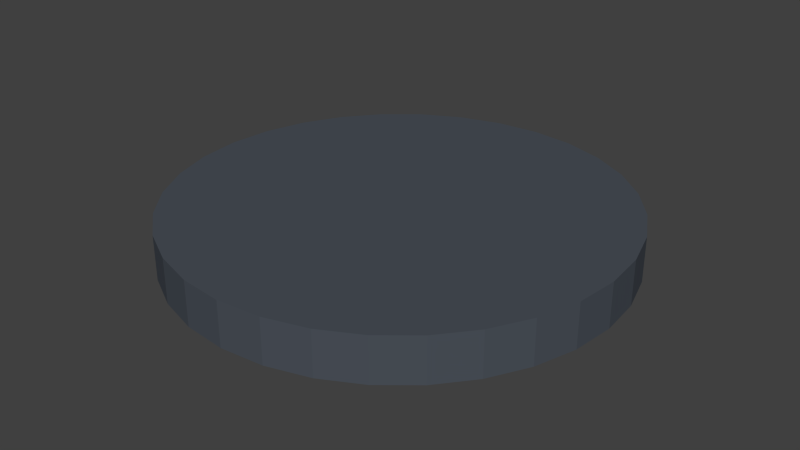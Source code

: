# Source: SpeedMeter_v_1.blend  (saved by Blender 2.76.0; exported with 4.5.12 LTS)
import bpy
from mathutils import Matrix  # noqa: F401  (used for matrix-valued properties, if any)

bpy.ops.wm.read_factory_settings(use_empty=True)
scene = bpy.context.scene
scene.name = 'Scene'

# ---- collections
col_collection_1 = bpy.data.collections.new('Collection 1'); scene.collection.children.link(col_collection_1)

# ---- materials (node trees are filled in below, after node groups)
mat_material = bpy.data.materials.new('Material')
mat_material.alpha_threshold = 0.0
mat_material.use_transparent_shadow = False
mat_material.diffuse_color = (0.674, 0.8, 0.56, 1.0)
mat_material.roughness = 0.5
mat_pointermaterial = bpy.data.materials.new('PointerMaterial')
mat_pointermaterial.alpha_threshold = 0.0
mat_pointermaterial.use_transparent_shadow = False
mat_pointermaterial.diffuse_color = (0.8, 0.003544, 0.0, 1.0)
mat_pointermaterial.roughness = 0.5
mat_pointermaterial.line_color = (0.0, 0.0, 0.0, 1.0)
mat_metermaterial = bpy.data.materials.new('MeterMaterial')
mat_metermaterial.alpha_threshold = 0.0
mat_metermaterial.use_transparent_shadow = False
mat_metermaterial.diffuse_color = (0.4607, 0.5483, 0.686, 1.0)
mat_metermaterial.roughness = 0.5
mat_metermaterial.line_color = (0.0, 0.0, 0.0, 1.0)
mat_meterouter = bpy.data.materials.new('MeterOuter')
mat_meterouter.alpha_threshold = 0.0
mat_meterouter.use_transparent_shadow = False
mat_meterouter.diffuse_color = (0.07119, 0.08342, 0.1025, 1.0)
mat_meterouter.roughness = 0.5
mat_meterouter.line_color = (0.0, 0.0, 0.0, 1.0)

# ---- material node trees

# ---- world
world_world = bpy.data.worlds.new('World'); scene.world = world_world
world_world.color = (0.05088, 0.05088, 0.05088)
world_world.use_sun_shadow = False
world_world.sun_shadow_jitter_overblur = 0.0
world_world.cycles.sampling_method = 'MANUAL'
world_world.cycles.sample_map_resolution = 256

# ---- meshes
me_cylinder_001 = bpy.data.meshes.new('Cylinder.001')
me_cylinder_001.from_pydata([(8.385e-09, -0.1, 0.04865), (-9.092e-09, -0.1, -0.05135), (0.01951, -0.09808, 0.04865), (0.01951, -0.09808, -0.05135), (0.03827, -0.09239, 0.04865), (0.03827, -0.09239, -0.05135), (0.05556, -0.08315, 0.04865), (0.05556, -0.08315, -0.05135), (0.07071, -0.07071, 0.04865), (0.07071, -0.07071, -0.05135), (0.08315, -0.05556, 0.04865), (0.08315, -0.05556, -0.05135), (0.09239, -0.03827, 0.04865), (0.09239, -0.03827, -0.05135), (0.09808, -0.01951, 0.04865), (0.09808, -0.01951, -0.05135), (0.1, 1.045e-06, 0.04865), (0.1, -1.118e-06, -0.05135), (0.09808, 0.01951, 0.04865), (0.09808, 0.01951, -0.05135), (0.09239, 0.03827, 0.04865), (0.09239, 0.03827, -0.05135), (0.08315, 0.05556, 0.04865), (0.08315, 0.05556, -0.05135), (0.07071, 0.07071, 0.04865), (0.07071, 0.07071, -0.05135), (0.05556, 0.08315, 0.04865), (0.05556, 0.08315, -0.05135), (0.03827, 0.09239, 0.04865), (0.03827, 0.09239, -0.05135), (0.01951, 0.09808, 0.04865), (0.01951, 0.09808, -0.05135), (-2.42e-08, 0.1, 0.04865), (-4.168e-08, 0.1, -0.05135), (-0.01951, 0.09808, 0.04865), (-0.01951, 0.09808, -0.05135), (-0.03827, 0.09239, 0.04865), (-0.03827, 0.09239, -0.05135), (-0.05556, 0.08315, 0.04865), (-0.05556, 0.08315, -0.05135), (-0.07071, 0.07071, 0.04865), (-0.07071, 0.07071, -0.05135), (-0.08315, 0.05556, 0.04865), (-0.08315, 0.05556, -0.05135), (-0.09239, 0.03827, 0.04865), (-0.09239, 0.03827, -0.05135), (-0.09808, 0.01951, 0.04865), (-0.09808, 0.01951, -0.05135), (-0.1, 9.559e-07, 0.04865), (-0.1, -1.207e-06, -0.05135), (-0.09808, -0.01951, 0.04865), (-0.09808, -0.01951, -0.05135), (-0.09239, -0.03827, 0.04865), (-0.09239, -0.03827, -0.05135), (-0.08315, -0.05556, 0.04865), (-0.08315, -0.05556, -0.05135), (-0.07071, -0.07071, 0.04865), (-0.07071, -0.07071, -0.05135), (-0.05556, -0.08315, 0.04865), (-0.05556, -0.08315, -0.05135), (-0.03827, -0.09239, 0.04865), (-0.03827, -0.09239, -0.05135), (-0.01951, -0.09808, 0.04865), (-0.01951, -0.09808, -0.05135)], [], [(0, 1, 3, 2), (2, 3, 5, 4), (4, 5, 7, 6), (6, 7, 9, 8), (8, 9, 11, 10), (10, 11, 13, 12), (12, 13, 15, 14), (14, 15, 17, 16), (16, 17, 19, 18), (18, 19, 21, 20), (20, 21, 23, 22), (22, 23, 25, 24), (24, 25, 27, 26), (26, 27, 29, 28), (28, 29, 31, 30), (30, 31, 33, 32), (32, 33, 35, 34), (34, 35, 37, 36), (36, 37, 39, 38), (38, 39, 41, 40), (40, 41, 43, 42), (42, 43, 45, 44), (44, 45, 47, 46), (46, 47, 49, 48), (48, 49, 51, 50), (50, 51, 53, 52), (52, 53, 55, 54), (54, 55, 57, 56), (56, 57, 59, 58), (58, 59, 61, 60), (3, 1, 63, 61, 59, 57, 55, 53, 51, 49, 47, 45, 43, 41, 39, 37, 35, 33, 31, 29, 27, 25, 23, 21, 19, 17, 15, 13, 11, 9, 7, 5), (62, 63, 1, 0), (60, 61, 63, 62), (0, 2, 4, 6, 8, 10, 12, 14, 16, 18, 20, 22, 24, 26, 28, 30, 32, 34, 36, 38, 40, 42, 44, 46, 48, 50, 52, 54, 56, 58, 60, 62)])
me_cylinder_001.materials.append(mat_material)
me_cylinder_001.use_remesh_preserve_volume = False
me_cylinder_001.use_remesh_preserve_attributes = False
me_cylinder_001.use_mirror_vertex_groups = False
me_cylinder_001.update()
me_cube_001 = bpy.data.meshes.new('Cube.001')
me_cube_001.from_pydata([(-0.02604, -0.05116, -0.04548), (-0.03218, -0.05325, 0.03426), (0.02738, 0.05067, 0.04156), (0.03351, 0.05276, -0.03817), (0.7133, -0.4117, 0.04211)], [], [(0, 1, 2, 3), (4, 0, 3), (4, 1, 0), (4, 3, 2), (4, 2, 1)])
me_cube_001.materials.append(mat_pointermaterial)
me_cube_001.use_remesh_preserve_volume = False
me_cube_001.use_remesh_preserve_attributes = False
me_cube_001.use_mirror_vertex_groups = False
me_cube_001.update()
me_cylinder = bpy.data.meshes.new('Cylinder')
me_cylinder.from_pydata([(4.37e-08, 1.0, 0.09997), (-4.37e-08, 1.0, -0.1), (-0.1951, 0.9808, 0.09997), (-0.1951, 0.9808, -0.1), (-0.3827, 0.9239, 0.09997), (-0.3827, 0.9239, -0.1), (-0.5556, 0.8315, 0.09998), (-0.5556, 0.8315, -0.1), (-0.7071, 0.7071, 0.09998), (-0.7071, 0.7071, -0.1), (-0.8315, 0.5556, 0.09998), (-0.8315, 0.5556, -0.1), (-0.9239, 0.3827, 0.09999), (-0.9239, 0.3827, -0.1), (-0.9808, 0.1951, 0.09999), (-0.9808, 0.1951, -0.1), (-1.0, 3.04e-06, 0.1), (-1.0, -2.889e-06, -0.1), (-0.9808, -0.1951, 0.1), (-0.9808, -0.1951, -0.09999), (-0.9239, -0.3827, 0.1), (-0.9239, -0.3827, -0.09999), (-0.8315, -0.5556, 0.1), (-0.8315, -0.5556, -0.09998), (-0.7071, -0.7071, 0.1), (-0.7071, -0.7071, -0.09998), (-0.5556, -0.8315, 0.1), (-0.5556, -0.8315, -0.09998), (-0.3827, -0.9239, 0.1), (-0.3827, -0.9239, -0.09997), (-0.1951, -0.9808, 0.1), (-0.1951, -0.9808, -0.09997), (3.695e-07, -1.0, 0.1), (2.821e-07, -1.0, -0.09997), (0.1951, -0.9808, 0.1), (0.1951, -0.9808, -0.09997), (0.3827, -0.9239, 0.1), (0.3827, -0.9239, -0.09997), (0.5556, -0.8315, 0.1), (0.5556, -0.8315, -0.09998), (0.7071, -0.7071, 0.1), (0.7071, -0.7071, -0.09998), (0.8315, -0.5556, 0.1), (0.8315, -0.5556, -0.09998), (0.9239, -0.3827, 0.1), (0.9239, -0.3827, -0.09999), (0.9808, -0.1951, 0.1), (0.9808, -0.1951, -0.09999), (1.0, 3.93e-06, 0.1), (1.0, -1.999e-06, -0.1), (0.9808, 0.1951, 0.09999), (0.9808, 0.1951, -0.1), (0.9239, 0.3827, 0.09999), (0.9239, 0.3827, -0.1), (0.8315, 0.5556, 0.09998), (0.8315, 0.5556, -0.1), (0.7071, 0.7071, 0.09998), (0.7071, 0.7071, -0.1), (0.5556, 0.8315, 0.09998), (0.5556, 0.8315, -0.1), (0.3827, 0.9239, 0.09997), (0.3827, 0.9239, -0.1), (0.1951, 0.9808, 0.09997), (0.1951, 0.9808, -0.1), (-4.37e-08, 0.9, -0.1), (-0.1221, 0.8918, -0.1), (-0.2392, 0.8678, -0.1), (-0.3503, 0.8293, -0.1), (-0.4542, 0.7771, -0.1), (-0.5499, 0.7124, -0.1), (-0.6363, 0.6363, -0.1), (-0.7124, 0.5499, -0.1), (-0.7771, 0.4542, -0.1), (-0.8293, 0.3503, -0.1), (-0.8678, 0.2392, -0.1), (-0.8918, 0.1221, -0.1), (-0.9, -2.914e-06, -0.1), (-0.8918, -0.1221, -0.1), (-0.8678, -0.2392, -0.09999), (-0.8293, -0.3503, -0.09999), (-0.7771, -0.4542, -0.09999), (-0.7124, -0.5499, -0.09998), (-0.6363, -0.6363, -0.09998), (-0.5499, -0.7124, -0.09998), (-0.4542, -0.7771, -0.09998), (-0.3503, -0.8293, -0.09998), (-0.2392, -0.8678, -0.09997), (-0.1221, -0.8918, -0.09997), (-4.37e-08, -0.9, -0.09997), (0.1221, -0.8918, -0.09997), (0.2392, -0.8678, -0.09997), (0.3503, -0.8293, -0.09998), (0.4542, -0.7771, -0.09998), (0.5499, -0.7124, -0.09998), (0.6363, -0.6363, -0.09998), (0.7124, -0.5499, -0.09998), (0.7771, -0.4542, -0.09999), (0.8293, -0.3503, -0.09999), (0.8678, -0.2392, -0.09999), (0.8918, -0.1221, -0.1), (0.9, -2.914e-06, -0.1), (0.8918, 0.1221, -0.1), (0.8678, 0.2392, -0.1), (0.8293, 0.3503, -0.1), (0.7771, 0.4542, -0.1), (0.7124, 0.5499, -0.1), (0.6363, 0.6363, -0.1), (0.5499, 0.7124, -0.1), (0.4542, 0.7771, -0.1), (0.3503, 0.8293, -0.1), (0.2392, 0.8678, -0.1), (0.1221, 0.8918, -0.1), (-0.003112, 0.8961, 0.04979), (-0.1275, 0.8874, 0.04979), (-0.2401, 0.8644, 0.04979), (-0.3534, 0.8253, 0.04979), (-0.4573, 0.7732, 0.04979), (-0.553, 0.7085, 0.0498), (-0.6395, 0.6324, 0.0498), (-0.7155, 0.546, 0.0498), (-0.7802, 0.4503, 0.0498), (-0.8324, 0.3463, 0.04981), (-0.871, 0.2353, 0.04981), (-0.8949, 0.1182, 0.04981), (-0.9031, -0.003919, 0.04982), (-0.8949, -0.126, 0.04982), (-0.871, -0.2431, 0.04982), (-0.8324, -0.3542, 0.04983), (-0.7802, -0.4581, 0.04983), (-0.7155, -0.5538, 0.04983), (-0.6395, -0.6403, -0.01091), (-0.553, -0.7164, -0.01091), (-0.4573, -0.781, -0.01091), (-0.3534, -0.8332, -0.0109), (-0.2423, -0.8718, -0.0109), (-0.1252, -0.8957, -0.0109), (-0.003112, -0.9039, -0.0109), (0.119, -0.8957, -0.0109), (0.2361, -0.8718, -0.0109), (0.3471, -0.8332, -0.01091), (0.4511, -0.781, -0.01091), (0.5468, -0.7164, -0.01091), (0.6332, -0.6403, -0.01091), (0.7093, -0.5538, 0.04983), (0.774, -0.4581, 0.04983), (0.8261, -0.3542, 0.04983), (0.8647, -0.2431, 0.04982), (0.8887, -0.126, 0.04982), (0.8969, -0.003919, 0.04982), (0.8887, 0.1182, 0.04981), (0.8647, 0.2353, 0.04981), (0.8261, 0.3463, 0.04981), (0.774, 0.4503, 0.0498), (0.7093, 0.546, 0.0498), (0.6332, 0.6324, 0.0498), (0.5468, 0.7085, 0.0498), (0.4511, 0.7732, 0.04979), (0.3471, 0.8253, 0.04979), (0.2361, 0.8639, 0.04979), (0.119, 0.8879, 0.04979), (-0.00311, -0.07317, 0.04982)], [], [(0, 1, 3, 2), (2, 3, 5, 4), (4, 5, 7, 6), (6, 7, 9, 8), (8, 9, 11, 10), (10, 11, 13, 12), (12, 13, 15, 14), (14, 15, 17, 16), (16, 17, 19, 18), (18, 19, 21, 20), (20, 21, 23, 22), (22, 23, 25, 24), (24, 25, 27, 26), (26, 27, 29, 28), (28, 29, 31, 30), (30, 31, 33, 32), (32, 33, 35, 34), (34, 35, 37, 36), (36, 37, 39, 38), (38, 39, 41, 40), (40, 41, 43, 42), (42, 43, 45, 44), (44, 45, 47, 46), (46, 47, 49, 48), (48, 49, 51, 50), (50, 51, 53, 52), (52, 53, 55, 54), (54, 55, 57, 56), (56, 57, 59, 58), (58, 59, 61, 60), (62, 63, 1, 0), (60, 61, 63, 62), (0, 2, 4, 6, 8, 10, 12, 14, 16, 18, 20, 22, 24, 26, 28, 30, 32, 34, 36, 38, 40, 42, 44, 46, 48, 50, 52, 54, 56, 58, 60, 62), (3, 1, 64, 65, 66, 67, 68, 69, 70, 71, 72, 73, 74, 75, 76, 77, 78, 79, 80, 81, 82, 83, 84, 85, 86, 87, 88, 33, 31, 29, 27, 25, 23, 21, 19, 17, 15, 13, 11, 9, 7, 5), (1, 63, 61, 59, 57, 55, 53, 51, 49, 47, 45, 43, 41, 39, 37, 35, 33, 88, 89, 90, 91, 92, 93, 94, 95, 96, 97, 98, 99, 100, 101, 102, 103, 104, 105, 106, 107, 108, 109, 110, 111, 64), (64, 111, 159, 112), (111, 110, 158, 159), (110, 109, 157, 158), (109, 108, 156, 157), (108, 107, 155, 156), (107, 106, 154, 155), (106, 105, 153, 154), (105, 104, 152, 153), (104, 103, 151, 152), (103, 102, 150, 151), (102, 101, 149, 150), (101, 100, 148, 149), (100, 99, 147, 148), (99, 98, 146, 147), (98, 97, 145, 146), (97, 96, 144, 145), (96, 95, 143, 144), (95, 94, 142, 143), (93, 92, 140, 141), (94, 93, 141, 142), (92, 91, 139, 140), (91, 90, 138, 139), (90, 89, 137, 138), (89, 88, 136, 137), (88, 87, 135, 136), (87, 86, 134, 135), (86, 85, 133, 134), (85, 84, 132, 133), (84, 83, 131, 132), (83, 82, 130, 131), (82, 81, 129, 130), (81, 80, 128, 129), (80, 79, 127, 128), (79, 78, 126, 127), (78, 77, 125, 126), (77, 76, 124, 125), (76, 75, 123, 124), (75, 74, 122, 123), (74, 73, 121, 122), (73, 72, 120, 121), (72, 71, 119, 120), (71, 70, 118, 119), (70, 69, 117, 118), (69, 68, 116, 117), (68, 67, 115, 116), (67, 66, 114, 115), (66, 65, 113, 114), (65, 64, 112, 113), (143, 142, 160), (141, 140, 139, 138, 137, 136, 135, 134, 133, 132, 131, 130, 160, 142), (130, 129, 160), (128, 127, 126, 125, 124, 123, 122, 121, 120, 119, 118, 117, 116, 115, 114, 113, 112, 159, 158, 157, 156, 155, 154, 153, 152, 151, 150, 149, 148, 147, 146, 145, 144, 143, 160, 129)])
me_cylinder.polygons.foreach_set('material_index', [1, 1, 1, 1, 1, 1, 1, 1, 1, 1, 1, 1, 1, 1, 1, 1, 1, 1, 1, 1, 1, 1, 1, 1, 1, 1, 1, 1, 1, 1, 1, 1, 1, 1, 1, 0, 0, 0, 0, 0, 0, 0, 0, 0, 0, 0, 0, 0, 0, 0, 0, 0, 0, 0, 0, 0, 0, 0, 0, 0, 0, 0, 0, 0, 0, 0, 0, 0, 0, 0, 0, 0, 0, 0, 0, 0, 0, 0, 0, 0, 0, 0, 0, 0, 0, 0, 0])
_uv = me_cylinder.uv_layers.new(name='UVMap')
_uv.uv.foreach_set('vector', [0.5044, 0.5003, 0.9341, 0.3766, 0.9488, 0.4638, 0.5027, 0.501, 0.5027, 0.501, 0.9488, 0.4638, 0.9449, 0.5521, 0.5008, 0.5012, 0.5008, 0.5012, 0.9449, 0.5521, 0.9239, 0.6374, 0.499, 0.5012, 0.499, 0.5012, 0.9239, 0.6374, 0.886, 0.7168, 0.4972, 0.5007, 0.4972, 0.5007, 0.886, 0.7168, 0.8347, 0.7872, 0.4956, 0.4999, 0.4956, 0.4999, 0.8347, 0.7872, 0.7711, 0.8466, 0.4941, 0.4988, 0.4941, 0.4988, 0.7711, 0.8466, 0.6972, 0.8921, 0.4929, 0.4974, 0.4929, 0.4974, 0.6972, 0.8921, 0.6159, 0.9229, 0.492, 0.4958, 0.492, 0.4958, 0.6159, 0.9229, 0.5298, 0.9381, 0.4915, 0.4941, 0.4915, 0.4941, 0.5298, 0.9381, 0.4427, 0.9354, 0.4913, 0.4923, 0.4913, 0.4923, 0.4427, 0.9354, 0.3567, 0.9173, 0.4914, 0.4905, 0.4914, 0.4905, 0.3567, 0.9173, 0.2764, 0.8817, 0.492, 0.4887, 0.492, 0.4887, 0.2764, 0.8817, 0.2036, 0.8312, 0.4928, 0.4872, 0.4928, 0.4872, 0.2036, 0.8312, 0.143, 0.767, 0.494, 0.4858, 0.494, 0.4858, 0.143, 0.767, 0.09595, 0.6916, 0.4954, 0.4847, 0.4954, 0.4847, 0.09595, 0.6916, 0.0658, 0.6081, 0.4969, 0.4839, 0.4969, 0.4839, 0.0658, 0.6081, 0.05127, 0.5207, 0.4986, 0.4834, 0.4986, 0.4834, 0.05127, 0.5207, 0.05542, 0.4321, 0.5004, 0.4832, 0.5004, 0.4832, 0.05542, 0.4321, 0.07669, 0.3468, 0.5021, 0.4833, 0.5021, 0.4833, 0.07669, 0.3468, 0.1148, 0.2675, 0.5038, 0.4838, 0.5038, 0.4838, 0.1148, 0.2675, 0.1664, 0.1971, 0.5054, 0.4846, 0.5054, 0.4846, 0.1664, 0.1971, 0.2301, 0.138, 0.5068, 0.4857, 0.5068, 0.4857, 0.2301, 0.138, 0.3042, 0.09271, 0.508, 0.487, 0.508, 0.487, 0.3042, 0.09271, 0.3856, 0.06224, 0.5089, 0.4885, 0.5089, 0.4885, 0.3856, 0.06224, 0.4718, 0.04733, 0.5094, 0.4902, 0.5094, 0.4902, 0.4718, 0.04733, 0.5587, 0.05044, 0.5097, 0.4919, 0.5097, 0.4919, 0.5587, 0.05044, 0.6445, 0.06884, 0.5096, 0.4937, 0.5096, 0.4937, 0.6445, 0.06884, 0.7243, 0.1046, 0.5091, 0.4953, 0.5091, 0.4953, 0.7243, 0.1046, 0.7965, 0.1549, 0.5084, 0.4969, 0.5084, 0.4969, 0.7965, 0.1549, 0.8569, 0.2187, 0.5073, 0.4982, 0.506, 0.4993, 0.9039, 0.2936, 0.9341, 0.3766, 0.5044, 0.5003, 0.5073, 0.4982, 0.8569, 0.2187, 0.9039, 0.2936, 0.506, 0.4993, 0.5044, 0.5003, 0.5027, 0.501, 0.5008, 0.5012, 0.499, 0.5012, 0.4972, 0.5007, 0.4956, 0.4999, 0.4941, 0.4988, 0.4929, 0.4974, 0.492, 0.4958, 0.4915, 0.4941, 0.4913, 0.4923, 0.4914, 0.4905, 0.492, 0.4887, 0.4928, 0.4872, 0.494, 0.4858, 0.4954, 0.4847, 0.4969, 0.4839, 0.4986, 0.4834, 0.5004, 0.4832, 0.5021, 0.4833, 0.5038, 0.4838, 0.5054, 0.4846, 0.5068, 0.4857, 0.508, 0.487, 0.5089, 0.4885, 0.5094, 0.4902, 0.5097, 0.4919, 0.5096, 0.4937, 0.5091, 0.4953, 0.5084, 0.4969, 0.5073, 0.4982, 0.506, 0.4993, 0.9488, 0.4638, 0.9341, 0.3766, 0.986, 0.3629, 0.9932, 0.4289, 0.9999, 0.4964, 0.9946, 0.5633, 0.9775, 0.6225, 0.9592, 0.685, 0.9294, 0.7431, 0.8917, 0.7903, 0.852, 0.8409, 0.8033, 0.8826, 0.7496, 0.9197, 0.6889, 0.9462, 0.6298, 0.9715, 0.5618, 0.9853, 0.4949, 0.9845, 0.4337, 0.9853, 0.3689, 0.9735, 0.3084, 0.9487, 0.2518, 0.9266, 0.1963, 0.8907, 0.1492, 0.8448, 0.1049, 0.8014, 0.06726, 0.7454, 0.03995, 0.683, 0.01366, 0.6218, 0.0658, 0.6081, 0.09595, 0.6916, 0.143, 0.767, 0.2036, 0.8312, 0.2764, 0.8817, 0.3567, 0.9173, 0.4427, 0.9354, 0.5298, 0.9381, 0.6159, 0.9229, 0.6972, 0.8921, 0.7711, 0.8466, 0.8347, 0.7872, 0.886, 0.7168, 0.9239, 0.6374, 0.9449, 0.5521, 0.9341, 0.3766, 0.9039, 0.2936, 0.8569, 0.2187, 0.7965, 0.1549, 0.7243, 0.1046, 0.6445, 0.06884, 0.5587, 0.05044, 0.4718, 0.04733, 0.3856, 0.06224, 0.3042, 0.09271, 0.2301, 0.138, 0.1664, 0.1971, 0.1148, 0.2675, 0.07669, 0.3468, 0.05542, 0.4321, 0.05127, 0.5207, 0.0658, 0.6081, 0.01366, 0.6218, 0.006571, 0.5556, 9.925e-05, 0.4879, 0.00558, 0.4208, 0.02289, 0.3615, 0.0415, 0.2991, 0.07152, 0.241, 0.1093, 0.1939, 0.1492, 0.1434, 0.1981, 0.1018, 0.252, 0.06498, 0.3128, 0.03863, 0.3719, 0.01358, 0.4399, 9.925e-05, 0.5068, 0.001133, 0.5679, 0.0006656, 0.6326, 0.01275, 0.6928, 0.03777, 0.749, 0.0601, 0.8038, 0.09603, 0.8505, 0.1414, 0.8947, 0.1844, 0.9323, 0.24, 0.9596, 0.302, 0.986, 0.3629, 0.9248, 0.4702, 0.8997, 0.4566, 0.9999, 0.4324, 0.9999, 0.4764, 0.8997, 0.4566, 0.8732, 0.4429, 0.994, 0.3887, 0.9999, 0.4324, 0.8732, 0.4429, 0.8466, 0.4294, 0.9827, 0.3457, 0.994, 0.3887, 0.8466, 0.4294, 0.8196, 0.4163, 0.9664, 0.304, 0.9827, 0.3457, 0.8196, 0.4163, 0.7921, 0.4035, 0.9454, 0.2638, 0.9664, 0.304, 0.7921, 0.4035, 0.777, 0.3975, 0.9201, 0.2255, 0.9454, 0.2638, 0.777, 0.3975, 0.7608, 0.3921, 0.8908, 0.1894, 0.9201, 0.2255, 0.7608, 0.3921, 0.7331, 0.3824, 0.8576, 0.1558, 0.8908, 0.1894, 0.7331, 0.3824, 0.7045, 0.3735, 0.8208, 0.1248, 0.8576, 0.1558, 0.7045, 0.3735, 0.675, 0.3657, 0.7806, 0.09665, 0.8208, 0.1248, 0.675, 0.3657, 0.6445, 0.3591, 0.7372, 0.07168, 0.7806, 0.09665, 0.6445, 0.3591, 0.6174, 0.3543, 0.6908, 0.05007, 0.7372, 0.07168, 0.6174, 0.3543, 0.5898, 0.3507, 0.6421, 0.03221, 0.6908, 0.05007, 0.5898, 0.3507, 0.5622, 0.3485, 0.5922, 0.01831, 0.6421, 0.03221, 0.5622, 0.3485, 0.5345, 0.3475, 0.5414, 0.008319, 0.5922, 0.01831, 0.5345, 0.3475, 0.5068, 0.3478, 0.4897, 0.002243, 0.5414, 0.008319, 0.5068, 0.3478, 0.4795, 0.3508, 0.4374, 9.396e-05, 0.4897, 0.002243, 0.4795, 0.3508, 0.4616, 0.3577, 0.3844, 0.1485, 0.4374, 9.396e-05, 0.4442, 0.3661, 0.428, 0.3769, 0.244, 0.1893, 0.3137, 0.1631, 0.4616, 0.3577, 0.4442, 0.3661, 0.3137, 0.1631, 0.3844, 0.1485, 0.428, 0.3769, 0.4111, 0.3873, 0.1763, 0.2274, 0.244, 0.1893, 0.4111, 0.3873, 0.3966, 0.3993, 0.1121, 0.2778, 0.1763, 0.2274, 0.3966, 0.3993, 0.3855, 0.4129, 0.05275, 0.3411, 0.1121, 0.2778, 0.3855, 0.4129, 0.3843, 0.4323, 9.396e-05, 0.4183, 0.05275, 0.3411, 0.3843, 0.4323, 0.3882, 0.4535, 0.04331, 0.5011, 9.396e-05, 0.4183, 0.3882, 0.4535, 0.3957, 0.4761, 0.09454, 0.5713, 0.04331, 0.5011, 0.3957, 0.4761, 0.4074, 0.4972, 0.152, 0.6294, 0.09454, 0.5713, 0.4074, 0.4972, 0.4224, 0.5167, 0.2142, 0.6757, 0.152, 0.6294, 0.4224, 0.5167, 0.4392, 0.5355, 0.2796, 0.7103, 0.2142, 0.6757, 0.4392, 0.5355, 0.4501, 0.5423, 0.3472, 0.7331, 0.2796, 0.7103, 0.4501, 0.5423, 0.4619, 0.5474, 0.3832, 0.8792, 0.3472, 0.7331, 0.4619, 0.5474, 0.4855, 0.5489, 0.4346, 0.8831, 0.3832, 0.8792, 0.4855, 0.5489, 0.5096, 0.5489, 0.4859, 0.8831, 0.4346, 0.8831, 0.5096, 0.5489, 0.5404, 0.5534, 0.5369, 0.8792, 0.4859, 0.8831, 0.5404, 0.5534, 0.5656, 0.5505, 0.5875, 0.8712, 0.5369, 0.8792, 0.5656, 0.5505, 0.5915, 0.546, 0.6375, 0.8592, 0.5875, 0.8712, 0.5915, 0.546, 0.6186, 0.54, 0.6858, 0.8433, 0.6375, 0.8592, 0.6186, 0.54, 0.6492, 0.5376, 0.7316, 0.8238, 0.6858, 0.8433, 0.6492, 0.5376, 0.679, 0.5344, 0.7748, 0.801, 0.7316, 0.8238, 0.679, 0.5344, 0.7081, 0.5303, 0.8151, 0.7749, 0.7748, 0.801, 0.7081, 0.5303, 0.7362, 0.5235, 0.8523, 0.7458, 0.8151, 0.7749, 0.7362, 0.5235, 0.7637, 0.5158, 0.8861, 0.7139, 0.8523, 0.7458, 0.7637, 0.5158, 0.7907, 0.5072, 0.9163, 0.6793, 0.8861, 0.7139, 0.7907, 0.5072, 0.8193, 0.5009, 0.9425, 0.6424, 0.9163, 0.6793, 0.8193, 0.5009, 0.8477, 0.4945, 0.9644, 0.6033, 0.9425, 0.6424, 0.8477, 0.4945, 0.8761, 0.4879, 0.9817, 0.5622, 0.9644, 0.6033, 0.8761, 0.4879, 0.9044, 0.4814, 0.9935, 0.5201, 0.9817, 0.5622, 0.9044, 0.4814, 0.9248, 0.4702, 0.9999, 0.4764, 0.9935, 0.5201, 0.06042, 0.3416, 0.175, 0.1001, 0.4322, 0.5307, 0.2155, 0.06862, 0.2599, 0.04244, 0.3076, 0.02204, 0.3581, 0.007889, 0.4109, 0.0004227, 0.4655, 9.281e-05, 0.5197, 0.007082, 0.5712, 0.02094, 0.6196, 0.04115, 0.6644, 0.06721, 0.7053, 0.09861, 0.7417, 0.1349, 0.4322, 0.5307, 0.175, 0.1001, 0.7417, 0.1349, 0.8259, 0.3889, 0.4322, 0.5307, 0.8435, 0.4366, 0.8555, 0.4862, 0.8617, 0.5375, 0.8617, 0.59, 0.8552, 0.6432, 0.8423, 0.6952, 0.8237, 0.7441, 0.7997, 0.7896, 0.7708, 0.8315, 0.7375, 0.8694, 0.7001, 0.9031, 0.6592, 0.9322, 0.615, 0.9565, 0.568, 0.9755, 0.5175, 0.9891, 0.4679, 0.9963, 0.4112, 0.9999, 0.3555, 0.9958, 0.3021, 0.9846, 0.2516, 0.9667, 0.2043, 0.9426, 0.1608, 0.9128, 0.1216, 0.8779, 0.08708, 0.8382, 0.05784, 0.7944, 0.03433, 0.7468, 0.01703, 0.6961, 0.006426, 0.6426, 9.28e-05, 0.5895, 0.000227, 0.5361, 0.006687, 0.4842, 0.01911, 0.4343, 0.03714, 0.3866, 0.06042, 0.3416, 0.4322, 0.5307, 0.8259, 0.3889])
me_cylinder.materials.append(mat_metermaterial)
me_cylinder.materials.append(mat_meterouter)
me_cylinder.use_remesh_preserve_volume = False
me_cylinder.use_remesh_preserve_attributes = False
me_cylinder.use_mirror_vertex_groups = False
me_cylinder.update()

# ---- objects
ob_pivot = bpy.data.objects.new('Pivot', me_cylinder_001)
ob_needle = bpy.data.objects.new('Needle', me_cube_001)
ob_meter = bpy.data.objects.new('Meter', me_cylinder)

# ---- transforms, parenting, visibility, modifiers, constraints
ob_pivot.location = (0.0, 0.0, 0.0)
ob_pivot.lineart.crease_threshold = 0.0
ob_needle.location = (0.0, 0.0, 0.0)
ob_needle.lineart.crease_threshold = 0.0
ob_meter.location = (0.0, 0.0, 0.0)
ob_meter.lineart.crease_threshold = 0.0
_vg = ob_meter.vertex_groups.new(name='outer circle (back)')
_vg = ob_meter.vertex_groups.new(name='outer circle (outer)')
_vg = ob_meter.vertex_groups.new(name='outer circle (inner)')
_vg = ob_meter.vertex_groups.new(name='inner circle (plane)')

# ---- collection membership
col_collection_1.objects.link(ob_pivot)
col_collection_1.objects.link(ob_needle)
col_collection_1.objects.link(ob_meter)

# ---- scene / render settings (as saved in the file)
scene.frame_start = 1; scene.frame_end = 1; scene.frame_set(0)
scene.render.engine = 'BLENDER_EEVEE_NEXT'
scene.render.resolution_percentage = 50
scene.render.dither_intensity = 0.0
scene.cycles.use_denoising = False
scene.cycles.samples = 10
scene.cycles.sampling_pattern = 'TABULATED_SOBOL'
scene.cycles.light_sampling_threshold = 0.0
scene.cycles.use_adaptive_sampling = False
scene.cycles.use_light_tree = False
scene.cycles.blur_glossy = 0.0
scene.cycles.volume_bounces = 1
scene.cycles.pixel_filter_type = 'GAUSSIAN'
scene.cycles.sample_clamp_indirect = 0.0
scene.view_settings.view_transform = 'Standard'
bpy.context.view_layer.update()

# ---- added for rendering (the .blend has no active camera and no usable light): camera, sun
cam_auto = bpy.data.cameras.new('AutoCamera')
cam_auto.lens = 50.0
cam_auto.sensor_width = 36.0
cam_auto.clip_end = 1000.0
ob_auto_camera = bpy.data.objects.new('AutoCamera', cam_auto)
scene.collection.objects.link(ob_auto_camera)
ob_auto_camera.location = (2.62347, -3.14817, 2.09878)
ob_auto_camera.rotation_euler = (1.09748, -7.21219e-08, 0.694738)
scene.camera = ob_auto_camera
light_auto_sun = bpy.data.lights.new('AutoSun', 'SUN')
light_auto_sun.energy = 3.0
light_auto_sun.angle = 0.0523599
ob_auto_sun = bpy.data.objects.new('AutoSun', light_auto_sun)
scene.collection.objects.link(ob_auto_sun)
ob_auto_sun.rotation_euler = (0.872665, 0.174533, 0.523599)
bpy.context.view_layer.update()
